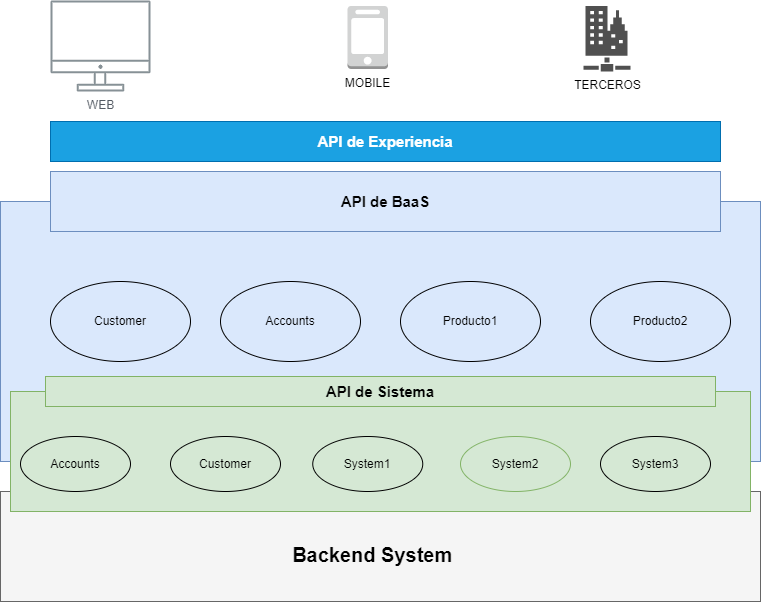

The diagram above was exported from draw.io. Its source (the exported page's mxGraphModel, read from the mxfile embedded in the PNG):
<mxGraphModel dx="1662" dy="762" grid="1" gridSize="10" guides="1" tooltips="1" connect="1" arrows="1" fold="1" page="1" pageScale="1" pageWidth="827" pageHeight="1169" math="0" shadow="0">
  <root>
    <mxCell id="0" />
    <mxCell id="1" parent="0" />
    <mxCell id="FF-NRXENTc5_DPzfAjVm-1" value="" style="rounded=0;whiteSpace=wrap;html=1;fillColor=#f5f5f5;strokeColor=#666666;fontColor=#333333;" vertex="1" parent="1">
      <mxGeometry x="40" y="500" width="760" height="110" as="geometry" />
    </mxCell>
    <mxCell id="FF-NRXENTc5_DPzfAjVm-2" value="" style="rounded=0;whiteSpace=wrap;html=1;fillColor=#dae8fc;strokeColor=#6c8ebf;" vertex="1" parent="1">
      <mxGeometry x="40" y="210" width="760" height="260" as="geometry" />
    </mxCell>
    <mxCell id="FF-NRXENTc5_DPzfAjVm-3" value="API de BaaS" style="rounded=0;whiteSpace=wrap;html=1;fillColor=#dae8fc;strokeColor=#6c8ebf;fontSize=15;fontStyle=1" vertex="1" parent="1">
      <mxGeometry x="90" y="180" width="670" height="60" as="geometry" />
    </mxCell>
    <mxCell id="FF-NRXENTc5_DPzfAjVm-4" value="Customer" style="ellipse;whiteSpace=wrap;html=1;fillColor=none;" vertex="1" parent="1">
      <mxGeometry x="90" y="290" width="140" height="80" as="geometry" />
    </mxCell>
    <mxCell id="FF-NRXENTc5_DPzfAjVm-5" value="Accounts" style="ellipse;whiteSpace=wrap;html=1;fillColor=none;" vertex="1" parent="1">
      <mxGeometry x="260" y="290" width="140" height="80" as="geometry" />
    </mxCell>
    <mxCell id="FF-NRXENTc5_DPzfAjVm-6" value="Producto1" style="ellipse;whiteSpace=wrap;html=1;fillColor=none;" vertex="1" parent="1">
      <mxGeometry x="440" y="290" width="140" height="80" as="geometry" />
    </mxCell>
    <mxCell id="FF-NRXENTc5_DPzfAjVm-7" value="Producto2" style="ellipse;whiteSpace=wrap;html=1;fillColor=none;" vertex="1" parent="1">
      <mxGeometry x="630" y="290" width="140" height="80" as="geometry" />
    </mxCell>
    <mxCell id="FF-NRXENTc5_DPzfAjVm-8" value="" style="rounded=0;whiteSpace=wrap;html=1;fillColor=#d5e8d4;strokeColor=#82b366;" vertex="1" parent="1">
      <mxGeometry x="50" y="400" width="740" height="120" as="geometry" />
    </mxCell>
    <mxCell id="FF-NRXENTc5_DPzfAjVm-9" value="Accounts" style="ellipse;whiteSpace=wrap;html=1;fillColor=none;" vertex="1" parent="1">
      <mxGeometry x="60" y="445" width="110" height="55" as="geometry" />
    </mxCell>
    <mxCell id="FF-NRXENTc5_DPzfAjVm-10" value="Customer" style="ellipse;whiteSpace=wrap;html=1;fillColor=none;" vertex="1" parent="1">
      <mxGeometry x="210" y="445" width="110" height="55" as="geometry" />
    </mxCell>
    <mxCell id="FF-NRXENTc5_DPzfAjVm-11" value="System1" style="ellipse;whiteSpace=wrap;html=1;fillColor=none;" vertex="1" parent="1">
      <mxGeometry x="352.25" y="445" width="110" height="55" as="geometry" />
    </mxCell>
    <mxCell id="FF-NRXENTc5_DPzfAjVm-12" value="System3" style="ellipse;whiteSpace=wrap;html=1;fillColor=none;" vertex="1" parent="1">
      <mxGeometry x="640" y="445" width="110" height="55" as="geometry" />
    </mxCell>
    <mxCell id="FF-NRXENTc5_DPzfAjVm-15" value="WEB" style="outlineConnect=0;gradientColor=none;fontColor=#545B64;strokeColor=none;fillColor=#879196;dashed=0;verticalLabelPosition=bottom;verticalAlign=top;align=center;html=1;fontSize=12;fontStyle=0;aspect=fixed;shape=mxgraph.aws4.illustration_desktop;pointerEvents=1" vertex="1" parent="1">
      <mxGeometry x="90" y="9" width="100" height="91" as="geometry" />
    </mxCell>
    <mxCell id="FF-NRXENTc5_DPzfAjVm-16" value="MOBILE" style="outlineConnect=0;dashed=0;verticalLabelPosition=bottom;verticalAlign=top;align=center;html=1;shape=mxgraph.aws3.mobile_client;fillColor=#D2D3D3;gradientColor=none;" vertex="1" parent="1">
      <mxGeometry x="387" y="14.5" width="40.5" height="63" as="geometry" />
    </mxCell>
    <mxCell id="FF-NRXENTc5_DPzfAjVm-18" value="TERCEROS" style="pointerEvents=1;shadow=0;dashed=0;html=1;strokeColor=none;fillColor=#505050;labelPosition=center;verticalLabelPosition=bottom;verticalAlign=top;outlineConnect=0;align=center;shape=mxgraph.office.servers.survivable_branch_appliance;" vertex="1" parent="1">
      <mxGeometry x="623" y="14.5" width="47" height="65.5" as="geometry" />
    </mxCell>
    <mxCell id="FF-NRXENTc5_DPzfAjVm-19" value="API de Experiencia" style="rounded=0;whiteSpace=wrap;html=1;fillColor=#1ba1e2;strokeColor=#006EAF;fontColor=#ffffff;fontSize=15;fontStyle=1" vertex="1" parent="1">
      <mxGeometry x="90" y="130" width="670" height="40" as="geometry" />
    </mxCell>
    <mxCell id="FF-NRXENTc5_DPzfAjVm-20" value="Backend System&amp;nbsp;&lt;br&gt;&amp;nbsp;" style="text;html=1;strokeColor=none;fillColor=none;align=center;verticalAlign=middle;whiteSpace=wrap;rounded=0;fontSize=20;fontStyle=1" vertex="1" parent="1">
      <mxGeometry x="50" y="565" width="730" height="20" as="geometry" />
    </mxCell>
    <mxCell id="FF-NRXENTc5_DPzfAjVm-23" value="System2&lt;br&gt;" style="ellipse;whiteSpace=wrap;html=1;fillColor=#d5e8d4;strokeColor=#82b366;" vertex="1" parent="1">
      <mxGeometry x="500" y="445" width="110" height="55" as="geometry" />
    </mxCell>
    <mxCell id="FF-NRXENTc5_DPzfAjVm-24" value="API de Sistema" style="rounded=0;whiteSpace=wrap;html=1;fillColor=#d5e8d4;strokeColor=#82b366;fontSize=15;fontStyle=1" vertex="1" parent="1">
      <mxGeometry x="85" y="385" width="670" height="30" as="geometry" />
    </mxCell>
  </root>
</mxGraphModel>